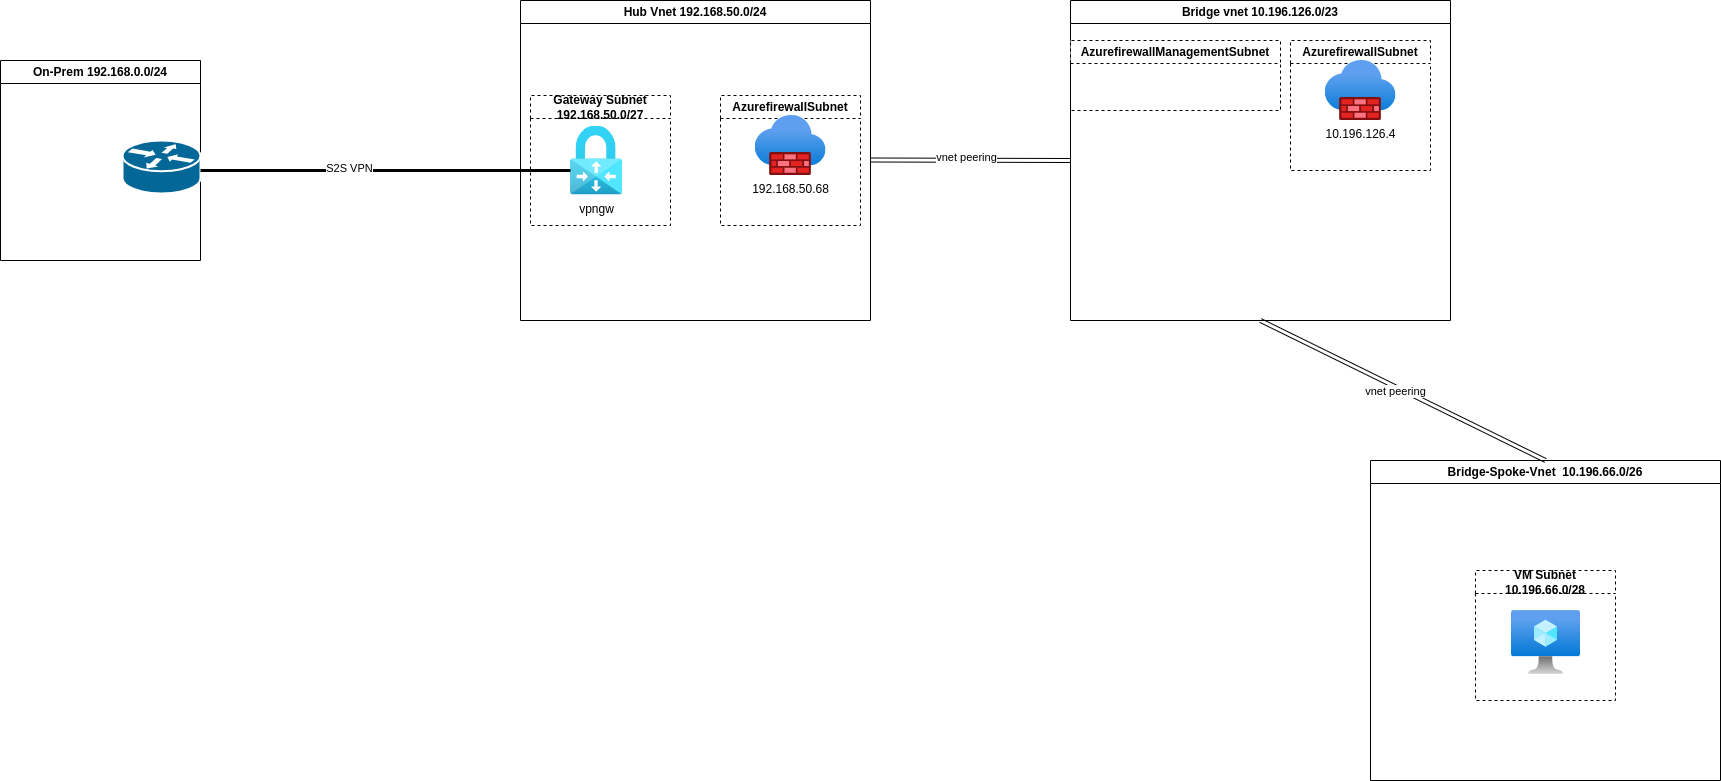

The diagram above was exported from draw.io. Its source (the exported page's mxGraphModel, read from the mxfile embedded in the PNG):
<mxGraphModel dx="1834" dy="766" grid="1" gridSize="10" guides="1" tooltips="1" connect="1" arrows="1" fold="1" page="0" pageScale="1" pageWidth="827" pageHeight="1169" background="none" math="0" shadow="0">
  <root>
    <mxCell id="0" />
    <mxCell id="1" parent="0" />
    <mxCell id="ZIhvYFFCH2PPaLu0PvHV-12" value="On-Prem 192.168.0.0/24" style="swimlane;whiteSpace=wrap;html=1;" parent="1" vertex="1">
      <mxGeometry x="-360" y="260" width="200" height="200" as="geometry" />
    </mxCell>
    <mxCell id="ZIhvYFFCH2PPaLu0PvHV-9" value="" style="shape=mxgraph.cisco.routers.router;sketch=0;html=1;pointerEvents=1;dashed=0;fillColor=#036897;strokeColor=#ffffff;strokeWidth=2;verticalLabelPosition=bottom;verticalAlign=top;align=center;outlineConnect=0;" parent="ZIhvYFFCH2PPaLu0PvHV-12" vertex="1">
      <mxGeometry x="122" y="80" width="78" height="53" as="geometry" />
    </mxCell>
    <mxCell id="ZIhvYFFCH2PPaLu0PvHV-13" value="Hub Vnet 192.168.50.0/24" style="swimlane;whiteSpace=wrap;html=1;" parent="1" vertex="1">
      <mxGeometry x="160" y="200" width="350" height="320" as="geometry" />
    </mxCell>
    <mxCell id="ZIhvYFFCH2PPaLu0PvHV-15" value="Gateway Subnet 192.168.50.0/27" style="swimlane;whiteSpace=wrap;html=1;dashed=1;" parent="ZIhvYFFCH2PPaLu0PvHV-13" vertex="1">
      <mxGeometry x="10" y="95" width="140" height="130" as="geometry" />
    </mxCell>
    <mxCell id="ZIhvYFFCH2PPaLu0PvHV-1" value="vpngw" style="image;aspect=fixed;html=1;points=[];align=center;fontSize=12;image=img/lib/azure2/networking/Virtual_Network_Gateways.svg;" parent="ZIhvYFFCH2PPaLu0PvHV-15" vertex="1">
      <mxGeometry x="40" y="30.5" width="52" height="69" as="geometry" />
    </mxCell>
    <mxCell id="ZIhvYFFCH2PPaLu0PvHV-18" value="AzurefirewallSubnet" style="swimlane;whiteSpace=wrap;html=1;dashed=1;" parent="ZIhvYFFCH2PPaLu0PvHV-13" vertex="1">
      <mxGeometry x="200" y="95" width="140" height="130" as="geometry" />
    </mxCell>
    <mxCell id="ZIhvYFFCH2PPaLu0PvHV-3" value="192.168.50.68" style="image;aspect=fixed;html=1;points=[];align=center;fontSize=12;image=img/lib/azure2/networking/Firewalls.svg;" parent="ZIhvYFFCH2PPaLu0PvHV-18" vertex="1">
      <mxGeometry x="34.5" y="20" width="71" height="60" as="geometry" />
    </mxCell>
    <mxCell id="ZIhvYFFCH2PPaLu0PvHV-25" value="Bridge-Spoke-Vnet&amp;nbsp; 10.196.66.0/26" style="swimlane;whiteSpace=wrap;html=1;" parent="1" vertex="1">
      <mxGeometry x="1010" y="660" width="350" height="320" as="geometry" />
    </mxCell>
    <mxCell id="ZIhvYFFCH2PPaLu0PvHV-28" value="VM Subnet 10.196.66.0/28" style="swimlane;whiteSpace=wrap;html=1;dashed=1;" parent="ZIhvYFFCH2PPaLu0PvHV-25" vertex="1">
      <mxGeometry x="105" y="110" width="140" height="130" as="geometry" />
    </mxCell>
    <mxCell id="ZIhvYFFCH2PPaLu0PvHV-30" value="" style="image;aspect=fixed;html=1;points=[];align=center;fontSize=12;image=img/lib/azure2/compute/Virtual_Machine.svg;" parent="ZIhvYFFCH2PPaLu0PvHV-28" vertex="1">
      <mxGeometry x="36" y="40" width="69" height="64" as="geometry" />
    </mxCell>
    <mxCell id="ZIhvYFFCH2PPaLu0PvHV-33" value="" style="shape=link;html=1;rounded=0;" parent="1" edge="1">
      <mxGeometry width="100" relative="1" as="geometry">
        <mxPoint x="510" y="359.5" as="sourcePoint" />
        <mxPoint x="710" y="360" as="targetPoint" />
      </mxGeometry>
    </mxCell>
    <mxCell id="ZIhvYFFCH2PPaLu0PvHV-37" value="vnet peering" style="edgeLabel;html=1;align=center;verticalAlign=middle;resizable=0;points=[];" parent="ZIhvYFFCH2PPaLu0PvHV-33" vertex="1" connectable="0">
      <mxGeometry x="-0.0501" y="3" relative="1" as="geometry">
        <mxPoint as="offset" />
      </mxGeometry>
    </mxCell>
    <mxCell id="ZIhvYFFCH2PPaLu0PvHV-35" value="" style="shape=link;html=1;rounded=0;entryX=0.5;entryY=1;entryDx=0;entryDy=0;exitX=0.5;exitY=0;exitDx=0;exitDy=0;" parent="1" source="ZIhvYFFCH2PPaLu0PvHV-25" target="ZIhvYFFCH2PPaLu0PvHV-20" edge="1">
      <mxGeometry width="100" relative="1" as="geometry">
        <mxPoint x="870" y="580" as="sourcePoint" />
        <mxPoint x="970" y="580" as="targetPoint" />
      </mxGeometry>
    </mxCell>
    <mxCell id="ZIhvYFFCH2PPaLu0PvHV-36" value="vnet peering" style="edgeLabel;html=1;align=center;verticalAlign=middle;resizable=0;points=[];" parent="ZIhvYFFCH2PPaLu0PvHV-35" vertex="1" connectable="0">
      <mxGeometry x="0.0462" y="4" relative="1" as="geometry">
        <mxPoint as="offset" />
      </mxGeometry>
    </mxCell>
    <mxCell id="ZIhvYFFCH2PPaLu0PvHV-20" value="Bridge vnet 10.196.126.0/23" style="swimlane;whiteSpace=wrap;html=1;" parent="1" vertex="1">
      <mxGeometry x="710" y="200" width="380" height="320" as="geometry" />
    </mxCell>
    <mxCell id="ZIhvYFFCH2PPaLu0PvHV-23" value="AzurefirewallSubnet" style="swimlane;whiteSpace=wrap;html=1;dashed=1;" parent="ZIhvYFFCH2PPaLu0PvHV-20" vertex="1">
      <mxGeometry x="220" y="40" width="140" height="130" as="geometry" />
    </mxCell>
    <mxCell id="ZIhvYFFCH2PPaLu0PvHV-24" value="10.196.126.4" style="image;aspect=fixed;html=1;points=[];align=center;fontSize=12;image=img/lib/azure2/networking/Firewalls.svg;" parent="ZIhvYFFCH2PPaLu0PvHV-23" vertex="1">
      <mxGeometry x="34.5" y="20" width="71" height="60" as="geometry" />
    </mxCell>
    <mxCell id="ZIhvYFFCH2PPaLu0PvHV-90" value="AzurefirewallManagementSubnet" style="swimlane;whiteSpace=wrap;html=1;dashed=1;" parent="ZIhvYFFCH2PPaLu0PvHV-20" vertex="1">
      <mxGeometry y="40" width="210" height="70" as="geometry">
        <mxRectangle x="160" y="50" width="220" height="30" as="alternateBounds" />
      </mxGeometry>
    </mxCell>
    <mxCell id="ZIhvYFFCH2PPaLu0PvHV-124" value="" style="endArrow=none;html=1;rounded=0;entryX=0;entryY=0.645;entryDx=0;entryDy=0;entryPerimeter=0;strokeWidth=3;" parent="1" target="ZIhvYFFCH2PPaLu0PvHV-1" edge="1">
      <mxGeometry width="50" height="50" relative="1" as="geometry">
        <mxPoint x="-160" y="370" as="sourcePoint" />
        <mxPoint x="-110" y="320" as="targetPoint" />
      </mxGeometry>
    </mxCell>
    <mxCell id="ZIhvYFFCH2PPaLu0PvHV-125" value="S2S VPN" style="edgeLabel;html=1;align=center;verticalAlign=middle;resizable=0;points=[];" parent="ZIhvYFFCH2PPaLu0PvHV-124" vertex="1" connectable="0">
      <mxGeometry x="-0.2" y="3" relative="1" as="geometry">
        <mxPoint as="offset" />
      </mxGeometry>
    </mxCell>
  </root>
</mxGraphModel>